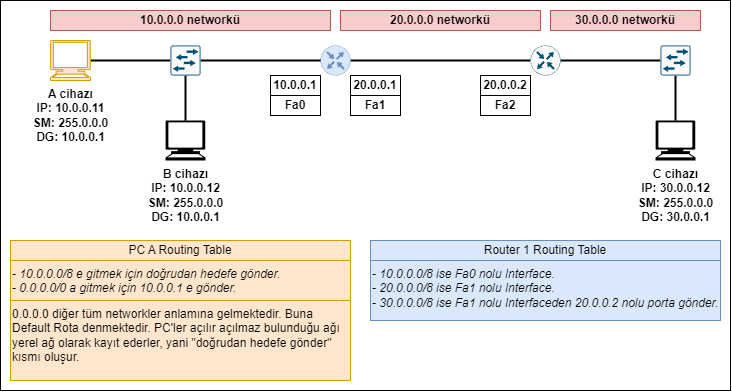

The diagram above was exported from draw.io. Its source (the exported page's mxGraphModel, read from the mxfile embedded in the PNG):
<mxGraphModel dx="1235" dy="694" grid="1" gridSize="10" guides="1" tooltips="1" connect="1" arrows="1" fold="1" page="1" pageScale="1" pageWidth="827" pageHeight="1169" math="0" shadow="0">
  <root>
    <mxCell id="0" />
    <mxCell id="1" parent="0" />
    <mxCell id="pqixb0cXQLkODu6-jRjc-36" value="" style="whiteSpace=wrap;html=1;" vertex="1" parent="1">
      <mxGeometry x="130" y="50" width="730" height="390" as="geometry" />
    </mxCell>
    <mxCell id="pqixb0cXQLkODu6-jRjc-3" style="edgeStyle=orthogonalEdgeStyle;rounded=0;orthogonalLoop=1;jettySize=auto;html=1;entryX=0;entryY=0.5;entryDx=0;entryDy=0;entryPerimeter=0;endArrow=none;endFill=0;strokeWidth=2;fontStyle=1" edge="1" parent="1" source="pqixb0cXQLkODu6-jRjc-1" target="pqixb0cXQLkODu6-jRjc-6">
      <mxGeometry relative="1" as="geometry">
        <mxPoint x="300" y="110" as="targetPoint" />
      </mxGeometry>
    </mxCell>
    <mxCell id="pqixb0cXQLkODu6-jRjc-1" value="A cihazı&lt;br&gt;IP: 10.0.0.11&lt;br&gt;SM: 255.0.0.0&lt;br&gt;DG: 10.0.0.1" style="shape=mxgraph.signs.tech.computer;html=1;pointerEvents=1;fillColor=#ffe6cc;strokeColor=#d79b00;verticalLabelPosition=bottom;verticalAlign=top;align=center;fontStyle=1" vertex="1" parent="1">
      <mxGeometry x="180" y="90" width="40" height="40" as="geometry" />
    </mxCell>
    <mxCell id="pqixb0cXQLkODu6-jRjc-8" style="edgeStyle=orthogonalEdgeStyle;rounded=0;orthogonalLoop=1;jettySize=auto;html=1;entryX=0;entryY=0.5;entryDx=0;entryDy=0;entryPerimeter=0;endArrow=none;endFill=0;strokeWidth=2;fontStyle=1" edge="1" parent="1" source="pqixb0cXQLkODu6-jRjc-4" target="pqixb0cXQLkODu6-jRjc-5">
      <mxGeometry relative="1" as="geometry" />
    </mxCell>
    <mxCell id="pqixb0cXQLkODu6-jRjc-4" value="" style="sketch=0;points=[[0.5,0,0],[1,0.5,0],[0.5,1,0],[0,0.5,0],[0.145,0.145,0],[0.8555,0.145,0],[0.855,0.8555,0],[0.145,0.855,0]];verticalLabelPosition=bottom;html=1;verticalAlign=top;aspect=fixed;align=center;pointerEvents=1;shape=mxgraph.cisco19.rect;prIcon=router;fillColor=#dae8fc;strokeColor=#6c8ebf;fontStyle=1" vertex="1" parent="1">
      <mxGeometry x="450" y="95" width="30" height="30" as="geometry" />
    </mxCell>
    <mxCell id="pqixb0cXQLkODu6-jRjc-23" style="edgeStyle=orthogonalEdgeStyle;rounded=0;orthogonalLoop=1;jettySize=auto;html=1;entryX=0;entryY=0.5;entryDx=0;entryDy=0;entryPerimeter=0;strokeWidth=2;endArrow=none;endFill=0;fontStyle=1" edge="1" parent="1" source="pqixb0cXQLkODu6-jRjc-5" target="pqixb0cXQLkODu6-jRjc-22">
      <mxGeometry relative="1" as="geometry" />
    </mxCell>
    <mxCell id="pqixb0cXQLkODu6-jRjc-5" value="" style="sketch=0;points=[[0.5,0,0],[1,0.5,0],[0.5,1,0],[0,0.5,0],[0.145,0.145,0],[0.8555,0.145,0],[0.855,0.8555,0],[0.145,0.855,0]];verticalLabelPosition=bottom;html=1;verticalAlign=top;aspect=fixed;align=center;pointerEvents=1;shape=mxgraph.cisco19.rect;prIcon=router;fillColor=#FAFAFA;strokeColor=#005073;fontStyle=1" vertex="1" parent="1">
      <mxGeometry x="660" y="95" width="30" height="30" as="geometry" />
    </mxCell>
    <mxCell id="pqixb0cXQLkODu6-jRjc-7" style="edgeStyle=orthogonalEdgeStyle;rounded=0;orthogonalLoop=1;jettySize=auto;html=1;entryX=0;entryY=0.5;entryDx=0;entryDy=0;entryPerimeter=0;endArrow=none;endFill=0;strokeWidth=2;fontStyle=1" edge="1" parent="1" source="pqixb0cXQLkODu6-jRjc-6" target="pqixb0cXQLkODu6-jRjc-4">
      <mxGeometry relative="1" as="geometry" />
    </mxCell>
    <mxCell id="pqixb0cXQLkODu6-jRjc-10" style="edgeStyle=orthogonalEdgeStyle;rounded=0;orthogonalLoop=1;jettySize=auto;html=1;entryX=0.5;entryY=0;entryDx=0;entryDy=0;entryPerimeter=0;endArrow=none;endFill=0;strokeWidth=2;fontStyle=1" edge="1" parent="1" source="pqixb0cXQLkODu6-jRjc-6" target="pqixb0cXQLkODu6-jRjc-9">
      <mxGeometry relative="1" as="geometry" />
    </mxCell>
    <mxCell id="pqixb0cXQLkODu6-jRjc-6" value="" style="sketch=0;points=[[0.015,0.015,0],[0.985,0.015,0],[0.985,0.985,0],[0.015,0.985,0],[0.25,0,0],[0.5,0,0],[0.75,0,0],[1,0.25,0],[1,0.5,0],[1,0.75,0],[0.75,1,0],[0.5,1,0],[0.25,1,0],[0,0.75,0],[0,0.5,0],[0,0.25,0]];verticalLabelPosition=bottom;html=1;verticalAlign=top;aspect=fixed;align=center;pointerEvents=1;shape=mxgraph.cisco19.rect;prIcon=l2_switch;fillColor=#FAFAFA;strokeColor=#005073;fontStyle=1" vertex="1" parent="1">
      <mxGeometry x="300" y="95" width="30" height="30" as="geometry" />
    </mxCell>
    <mxCell id="pqixb0cXQLkODu6-jRjc-9" value="B cihazı&lt;br style=&quot;border-color: var(--border-color);&quot;&gt;IP: 10.0.0.12&lt;br style=&quot;border-color: var(--border-color);&quot;&gt;SM: 255.0.0.0&lt;br style=&quot;border-color: var(--border-color);&quot;&gt;DG: 10.0.0.1" style="shape=mxgraph.signs.tech.computer;html=1;pointerEvents=1;fillColor=#000000;strokeColor=none;verticalLabelPosition=bottom;verticalAlign=top;align=center;fontStyle=1" vertex="1" parent="1">
      <mxGeometry x="295" y="170" width="40" height="40" as="geometry" />
    </mxCell>
    <mxCell id="pqixb0cXQLkODu6-jRjc-12" value="10.0.0.0 networkü" style="whiteSpace=wrap;html=1;fillColor=#f8cecc;strokeColor=#b85450;fontStyle=1" vertex="1" parent="1">
      <mxGeometry x="180" y="60" width="280" height="20" as="geometry" />
    </mxCell>
    <mxCell id="pqixb0cXQLkODu6-jRjc-13" value="10.0.0.1" style="whiteSpace=wrap;html=1;fontStyle=1" vertex="1" parent="1">
      <mxGeometry x="400" y="125" width="50" height="20" as="geometry" />
    </mxCell>
    <mxCell id="pqixb0cXQLkODu6-jRjc-14" value="20.0.0.1" style="whiteSpace=wrap;html=1;fontStyle=1" vertex="1" parent="1">
      <mxGeometry x="480" y="125" width="50" height="20" as="geometry" />
    </mxCell>
    <mxCell id="pqixb0cXQLkODu6-jRjc-17" value="Fa0" style="whiteSpace=wrap;html=1;fontStyle=1" vertex="1" parent="1">
      <mxGeometry x="400" y="145" width="50" height="20" as="geometry" />
    </mxCell>
    <mxCell id="pqixb0cXQLkODu6-jRjc-18" value="Fa1" style="whiteSpace=wrap;html=1;fontStyle=1" vertex="1" parent="1">
      <mxGeometry x="480" y="145" width="50" height="20" as="geometry" />
    </mxCell>
    <mxCell id="pqixb0cXQLkODu6-jRjc-19" value="20.0.0.2" style="whiteSpace=wrap;html=1;fontStyle=1" vertex="1" parent="1">
      <mxGeometry x="610" y="125" width="50" height="20" as="geometry" />
    </mxCell>
    <mxCell id="pqixb0cXQLkODu6-jRjc-20" value="Fa2" style="whiteSpace=wrap;html=1;fontStyle=1" vertex="1" parent="1">
      <mxGeometry x="610" y="145" width="50" height="20" as="geometry" />
    </mxCell>
    <mxCell id="pqixb0cXQLkODu6-jRjc-21" value="20.0.0.0 networkü" style="whiteSpace=wrap;html=1;fillColor=#f8cecc;strokeColor=#b85450;fontStyle=1" vertex="1" parent="1">
      <mxGeometry x="470" y="60" width="200" height="20" as="geometry" />
    </mxCell>
    <mxCell id="pqixb0cXQLkODu6-jRjc-25" style="edgeStyle=orthogonalEdgeStyle;rounded=0;orthogonalLoop=1;jettySize=auto;html=1;entryX=0.5;entryY=0;entryDx=0;entryDy=0;entryPerimeter=0;strokeWidth=2;endArrow=none;endFill=0;fontStyle=1" edge="1" parent="1" source="pqixb0cXQLkODu6-jRjc-22" target="pqixb0cXQLkODu6-jRjc-24">
      <mxGeometry relative="1" as="geometry" />
    </mxCell>
    <mxCell id="pqixb0cXQLkODu6-jRjc-22" value="" style="sketch=0;points=[[0.015,0.015,0],[0.985,0.015,0],[0.985,0.985,0],[0.015,0.985,0],[0.25,0,0],[0.5,0,0],[0.75,0,0],[1,0.25,0],[1,0.5,0],[1,0.75,0],[0.75,1,0],[0.5,1,0],[0.25,1,0],[0,0.75,0],[0,0.5,0],[0,0.25,0]];verticalLabelPosition=bottom;html=1;verticalAlign=top;aspect=fixed;align=center;pointerEvents=1;shape=mxgraph.cisco19.rect;prIcon=l2_switch;fillColor=#FAFAFA;strokeColor=#005073;fontStyle=1" vertex="1" parent="1">
      <mxGeometry x="790" y="95" width="30" height="30" as="geometry" />
    </mxCell>
    <mxCell id="pqixb0cXQLkODu6-jRjc-24" value="C cihazı&lt;br style=&quot;border-color: var(--border-color);&quot;&gt;IP: 30.0.0.12&lt;br style=&quot;border-color: var(--border-color);&quot;&gt;SM: 255.0.0.0&lt;br style=&quot;border-color: var(--border-color);&quot;&gt;DG: 30.0.0.1" style="shape=mxgraph.signs.tech.computer;html=1;pointerEvents=1;fillColor=#000000;strokeColor=none;verticalLabelPosition=bottom;verticalAlign=top;align=center;fontStyle=1" vertex="1" parent="1">
      <mxGeometry x="785" y="170" width="40" height="40" as="geometry" />
    </mxCell>
    <mxCell id="pqixb0cXQLkODu6-jRjc-26" value="30.0.0.0 networkü" style="whiteSpace=wrap;html=1;fillColor=#f8cecc;strokeColor=#b85450;fontStyle=1" vertex="1" parent="1">
      <mxGeometry x="680" y="60" width="150" height="20" as="geometry" />
    </mxCell>
    <mxCell id="pqixb0cXQLkODu6-jRjc-28" value="Router 1 Routing Table" style="whiteSpace=wrap;html=1;fillColor=#dae8fc;strokeColor=#6c8ebf;" vertex="1" parent="1">
      <mxGeometry x="500" y="290" width="350" height="20" as="geometry" />
    </mxCell>
    <mxCell id="pqixb0cXQLkODu6-jRjc-29" value="PC A Routing Table" style="whiteSpace=wrap;html=1;fillColor=#ffe6cc;strokeColor=#d79b00;" vertex="1" parent="1">
      <mxGeometry x="140" y="290" width="340" height="20" as="geometry" />
    </mxCell>
    <mxCell id="pqixb0cXQLkODu6-jRjc-31" value="&lt;i&gt;- 10.0.0.0/8 e gitmek için doğrudan hedefe gönder.&lt;br&gt;- 0.0.0.0/0 a gitmek için 10.0.0.1 e gönder.&amp;nbsp;&lt;/i&gt;&lt;br&gt;" style="whiteSpace=wrap;html=1;align=left;verticalAlign=top;fillColor=#ffe6cc;strokeColor=#d79b00;" vertex="1" parent="1">
      <mxGeometry x="140" y="310" width="340" height="40" as="geometry" />
    </mxCell>
    <mxCell id="pqixb0cXQLkODu6-jRjc-33" value="0.0.0.0 diğer tüm networkler anlamına gelmektedir. Buna Default Rota denmektedir.&amp;nbsp;&lt;span style=&quot;&quot;&gt;PC'ler açılır açılmaz bulunduğu ağı yerel ağ olarak kayıt ederler, yani &quot;doğrudan hedefe gönder&quot; kısmı oluşur.&amp;nbsp;&lt;/span&gt;" style="whiteSpace=wrap;html=1;align=left;verticalAlign=top;fillColor=#ffe6cc;strokeColor=#d79b00;" vertex="1" parent="1">
      <mxGeometry x="140" y="350" width="340" height="80" as="geometry" />
    </mxCell>
    <mxCell id="pqixb0cXQLkODu6-jRjc-34" value="&lt;span&gt;- 10.0.0.0/8 ise Fa0 nolu Interface.&lt;br&gt;&lt;/span&gt;- 20.0.0.0/8 ise Fa1 nolu Interface.&lt;br&gt;- 30.0.0.0/8 ise Fa1 nolu Interfaceden 20.0.0.2 nolu porta gönder." style="whiteSpace=wrap;html=1;align=left;verticalAlign=top;fontStyle=2;fillColor=#dae8fc;strokeColor=#6c8ebf;" vertex="1" parent="1">
      <mxGeometry x="500" y="310" width="350" height="60" as="geometry" />
    </mxCell>
  </root>
</mxGraphModel>